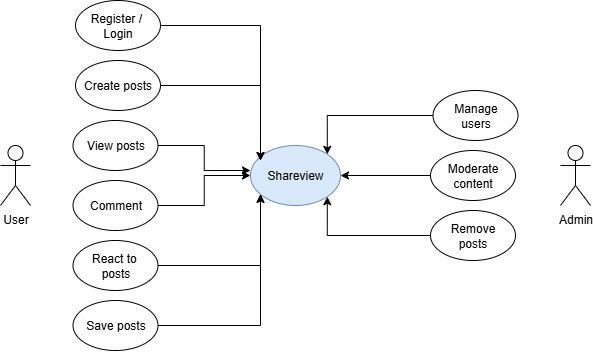

The diagram above was exported from draw.io. Its source (the exported page's mxGraphModel, read from the mxfile embedded in the PNG):
<mxGraphModel dx="906" dy="489" grid="1" gridSize="10" guides="1" tooltips="1" connect="1" arrows="1" fold="1" page="1" pageScale="1" pageWidth="850" pageHeight="1100" math="0" shadow="0">
  <root>
    <mxCell id="0" />
    <mxCell id="1" parent="0" />
    <mxCell id="LL1SkJjVY4BHPTxzX4Pr-1" value="Shareview" style="ellipse;whiteSpace=wrap;html=1;fillColor=#dae8fc;strokeColor=#6c8ebf;" vertex="1" parent="1">
      <mxGeometry x="380" y="215" width="90" height="60" as="geometry" />
    </mxCell>
    <mxCell id="LL1SkJjVY4BHPTxzX4Pr-2" value="User" style="shape=umlActor;verticalLabelPosition=bottom;verticalAlign=top;html=1;outlineConnect=0;" vertex="1" parent="1">
      <mxGeometry x="130" y="215" width="30" height="60" as="geometry" />
    </mxCell>
    <mxCell id="LL1SkJjVY4BHPTxzX4Pr-3" value="Admin" style="shape=umlActor;verticalLabelPosition=bottom;verticalAlign=top;html=1;outlineConnect=0;" vertex="1" parent="1">
      <mxGeometry x="690" y="215" width="30" height="60" as="geometry" />
    </mxCell>
    <mxCell id="LL1SkJjVY4BHPTxzX4Pr-25" style="edgeStyle=orthogonalEdgeStyle;rounded=0;orthogonalLoop=1;jettySize=auto;html=1;exitX=1;exitY=0.5;exitDx=0;exitDy=0;entryX=0.111;entryY=0.25;entryDx=0;entryDy=0;entryPerimeter=0;" edge="1" parent="1" source="LL1SkJjVY4BHPTxzX4Pr-4" target="LL1SkJjVY4BHPTxzX4Pr-1">
      <mxGeometry relative="1" as="geometry">
        <Array as="points">
          <mxPoint x="390" y="95" />
        </Array>
      </mxGeometry>
    </mxCell>
    <mxCell id="LL1SkJjVY4BHPTxzX4Pr-4" value="Register /&amp;nbsp;&lt;div&gt;Login&lt;/div&gt;" style="ellipse;whiteSpace=wrap;html=1;" vertex="1" parent="1">
      <mxGeometry x="205" y="70" width="85" height="50" as="geometry" />
    </mxCell>
    <mxCell id="LL1SkJjVY4BHPTxzX4Pr-26" style="edgeStyle=orthogonalEdgeStyle;rounded=0;orthogonalLoop=1;jettySize=auto;html=1;exitX=1;exitY=0.5;exitDx=0;exitDy=0;" edge="1" parent="1" source="LL1SkJjVY4BHPTxzX4Pr-5">
      <mxGeometry relative="1" as="geometry">
        <mxPoint x="390" y="230" as="targetPoint" />
        <Array as="points">
          <mxPoint x="390" y="155" />
        </Array>
      </mxGeometry>
    </mxCell>
    <mxCell id="LL1SkJjVY4BHPTxzX4Pr-5" value="Create posts" style="ellipse;whiteSpace=wrap;html=1;" vertex="1" parent="1">
      <mxGeometry x="205" y="130" width="85" height="50" as="geometry" />
    </mxCell>
    <mxCell id="LL1SkJjVY4BHPTxzX4Pr-18" style="rounded=0;orthogonalLoop=1;jettySize=auto;html=1;exitX=1;exitY=0.5;exitDx=0;exitDy=0;edgeStyle=orthogonalEdgeStyle;" edge="1" parent="1" source="LL1SkJjVY4BHPTxzX4Pr-6">
      <mxGeometry relative="1" as="geometry">
        <mxPoint x="380" y="240" as="targetPoint" />
      </mxGeometry>
    </mxCell>
    <mxCell id="LL1SkJjVY4BHPTxzX4Pr-6" value="View posts" style="ellipse;whiteSpace=wrap;html=1;" vertex="1" parent="1">
      <mxGeometry x="202.5" y="190" width="85" height="50" as="geometry" />
    </mxCell>
    <mxCell id="LL1SkJjVY4BHPTxzX4Pr-20" value="" style="edgeStyle=orthogonalEdgeStyle;rounded=0;orthogonalLoop=1;jettySize=auto;html=1;" edge="1" parent="1" source="LL1SkJjVY4BHPTxzX4Pr-7" target="LL1SkJjVY4BHPTxzX4Pr-1">
      <mxGeometry relative="1" as="geometry" />
    </mxCell>
    <mxCell id="LL1SkJjVY4BHPTxzX4Pr-7" value="Comment&lt;span style=&quot;color: rgba(0, 0, 0, 0); font-family: monospace; font-size: 0px; text-align: start; text-wrap-mode: nowrap;&quot;&gt;%3CmxGraphModel%3E%3Croot%3E%3CmxCell%20id%3D%220%22%2F%3E%3CmxCell%20id%3D%221%22%20parent%3D%220%22%2F%3E%3CmxCell%20id%3D%222%22%20value%3D%22View%20posts%22%20style%3D%22ellipse%3BwhiteSpace%3Dwrap%3Bhtml%3D1%3B%22%20vertex%3D%221%22%20parent%3D%221%22%3E%3CmxGeometry%20x%3D%22202.5%22%20y%3D%22220%22%20width%3D%2285%22%20height%3D%2250%22%20as%3D%22geometry%22%2F%3E%3C%2FmxCell%3E%3C%2Froot%3E%3C%2FmxGraphModel%3E&lt;/span&gt;" style="ellipse;whiteSpace=wrap;html=1;" vertex="1" parent="1">
      <mxGeometry x="202.5" y="250" width="85" height="50" as="geometry" />
    </mxCell>
    <mxCell id="LL1SkJjVY4BHPTxzX4Pr-21" style="edgeStyle=orthogonalEdgeStyle;rounded=0;orthogonalLoop=1;jettySize=auto;html=1;exitX=1;exitY=0.5;exitDx=0;exitDy=0;" edge="1" parent="1" source="LL1SkJjVY4BHPTxzX4Pr-8" target="LL1SkJjVY4BHPTxzX4Pr-1">
      <mxGeometry relative="1" as="geometry">
        <Array as="points">
          <mxPoint x="390" y="335" />
        </Array>
      </mxGeometry>
    </mxCell>
    <mxCell id="LL1SkJjVY4BHPTxzX4Pr-8" value="React to&amp;nbsp;&lt;div&gt;posts&lt;/div&gt;" style="ellipse;whiteSpace=wrap;html=1;" vertex="1" parent="1">
      <mxGeometry x="202.5" y="310" width="85" height="50" as="geometry" />
    </mxCell>
    <mxCell id="LL1SkJjVY4BHPTxzX4Pr-22" style="edgeStyle=orthogonalEdgeStyle;rounded=0;orthogonalLoop=1;jettySize=auto;html=1;exitX=1;exitY=0.5;exitDx=0;exitDy=0;" edge="1" parent="1" source="LL1SkJjVY4BHPTxzX4Pr-9" target="LL1SkJjVY4BHPTxzX4Pr-1">
      <mxGeometry relative="1" as="geometry">
        <Array as="points">
          <mxPoint x="390" y="395" />
        </Array>
      </mxGeometry>
    </mxCell>
    <mxCell id="LL1SkJjVY4BHPTxzX4Pr-9" value="Save posts" style="ellipse;whiteSpace=wrap;html=1;" vertex="1" parent="1">
      <mxGeometry x="202.5" y="370" width="85" height="50" as="geometry" />
    </mxCell>
    <mxCell id="LL1SkJjVY4BHPTxzX4Pr-27" style="edgeStyle=orthogonalEdgeStyle;rounded=0;orthogonalLoop=1;jettySize=auto;html=1;entryX=1;entryY=0;entryDx=0;entryDy=0;" edge="1" parent="1" source="LL1SkJjVY4BHPTxzX4Pr-11" target="LL1SkJjVY4BHPTxzX4Pr-1">
      <mxGeometry relative="1" as="geometry" />
    </mxCell>
    <mxCell id="LL1SkJjVY4BHPTxzX4Pr-11" value="Manage&lt;div&gt;users&lt;/div&gt;" style="ellipse;whiteSpace=wrap;html=1;" vertex="1" parent="1">
      <mxGeometry x="562.5" y="160" width="85" height="50" as="geometry" />
    </mxCell>
    <mxCell id="LL1SkJjVY4BHPTxzX4Pr-28" style="edgeStyle=orthogonalEdgeStyle;rounded=0;orthogonalLoop=1;jettySize=auto;html=1;entryX=1;entryY=0.5;entryDx=0;entryDy=0;" edge="1" parent="1" source="LL1SkJjVY4BHPTxzX4Pr-12" target="LL1SkJjVY4BHPTxzX4Pr-1">
      <mxGeometry relative="1" as="geometry" />
    </mxCell>
    <mxCell id="LL1SkJjVY4BHPTxzX4Pr-12" value="Moderate content" style="ellipse;whiteSpace=wrap;html=1;" vertex="1" parent="1">
      <mxGeometry x="560" y="220" width="85" height="50" as="geometry" />
    </mxCell>
    <mxCell id="LL1SkJjVY4BHPTxzX4Pr-29" style="edgeStyle=orthogonalEdgeStyle;rounded=0;orthogonalLoop=1;jettySize=auto;html=1;entryX=1;entryY=1;entryDx=0;entryDy=0;" edge="1" parent="1" source="LL1SkJjVY4BHPTxzX4Pr-13" target="LL1SkJjVY4BHPTxzX4Pr-1">
      <mxGeometry relative="1" as="geometry" />
    </mxCell>
    <mxCell id="LL1SkJjVY4BHPTxzX4Pr-13" value="Remove&lt;div&gt;posts&lt;/div&gt;" style="ellipse;whiteSpace=wrap;html=1;" vertex="1" parent="1">
      <mxGeometry x="560" y="280" width="85" height="50" as="geometry" />
    </mxCell>
  </root>
</mxGraphModel>